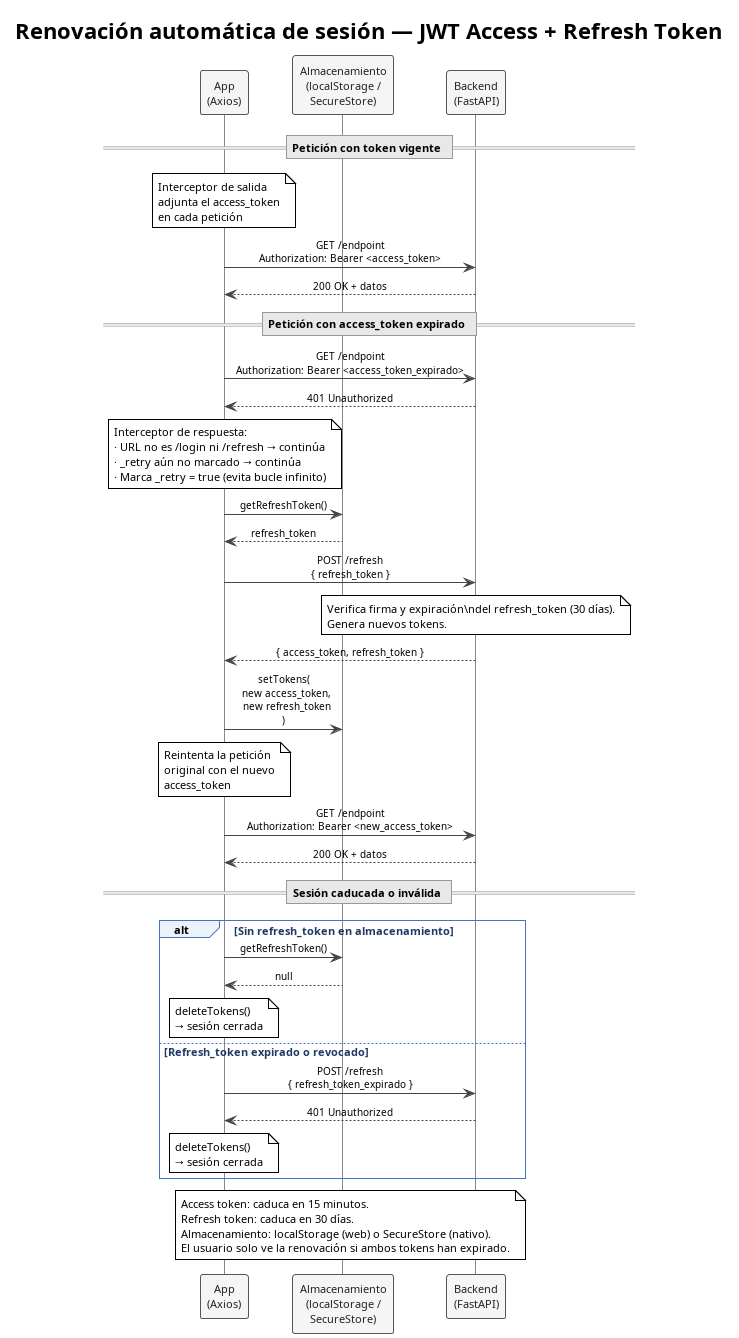

The diagram above was rendered by PlantUML. Its source (embedded in the PNG):
@startuml DS_RenovacionJWT
!theme plain
skinparam backgroundColor #FFFFFF
skinparam defaultFontName Arial
skinparam defaultFontSize 11
skinparam shadowing false
skinparam sequenceMessageAlign center

skinparam participant {
    BackgroundColor #F5F5F5
    BorderColor #555555
    FontColor #222222
}

skinparam sequence {
    ArrowColor #444444
    ArrowFontSize 10
    LifeLineBorderColor #888888
    GroupBackgroundColor #EAF2FB
    GroupBorderColor #4472C4
    GroupFontColor #1F3864
    DividerBackgroundColor #E8E8E8
    DividerBorderColor #999999
}

participant "App\n(Axios)" as APP
participant "Almacenamiento\n(localStorage /\nSecureStore)" as STORE
participant "Backend\n(FastAPI)" as BE

title Renovación automática de sesión — JWT Access + Refresh Token

== Petición con token vigente ==

note over APP : Interceptor de salida\nadjunta el access_token\nen cada petición
APP -> BE : GET /endpoint\nAuthorization: Bearer <access_token>
BE --> APP : 200 OK + datos

== Petición con access_token expirado ==

APP -> BE : GET /endpoint\nAuthorization: Bearer <access_token_expirado>
BE --> APP : 401 Unauthorized

note over APP
  Interceptor de respuesta:
  · URL no es /login ni /refresh → continúa
  · _retry aún no marcado → continúa
  · Marca _retry = true (evita bucle infinito)
end note

APP -> STORE : getRefreshToken()
STORE --> APP : refresh_token

APP -> BE : POST /refresh\n{ refresh_token }
note over BE
  Verifica firma y expiración\ndel refresh_token (30 días).
  Genera nuevos tokens.
end note
BE --> APP : { access_token, refresh_token }

APP -> STORE : setTokens(\n  new access_token,\n  new refresh_token\n)
note over APP : Reintenta la petición\noriginal con el nuevo\naccess_token
APP -> BE : GET /endpoint\nAuthorization: Bearer <new_access_token>
BE --> APP : 200 OK + datos

== Sesión caducada o inválida ==

alt Sin refresh_token en almacenamiento
    APP -> STORE : getRefreshToken()
    STORE --> APP : null
    note over APP : deleteTokens()\n→ sesión cerrada

else Refresh_token expirado o revocado
    APP -> BE : POST /refresh\n{ refresh_token_expirado }
    BE --> APP : 401 Unauthorized
    note over APP : deleteTokens()\n→ sesión cerrada
end

note over APP, BE
  Access token: caduca en 15 minutos.
  Refresh token: caduca en 30 días.
  Almacenamiento: localStorage (web) o SecureStore (nativo).
  El usuario solo ve la renovación si ambos tokens han expirado.
end note

@enduml